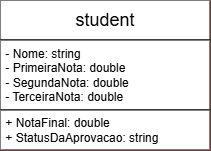

The diagram above was exported from draw.io. Its source (the exported page's mxGraphModel, read from the mxfile embedded in the PNG):
<mxGraphModel dx="589" dy="347" grid="1" gridSize="10" guides="1" tooltips="1" connect="1" arrows="1" fold="1" page="0" pageScale="1" pageWidth="827" pageHeight="1169" background="light-dark(#ffffff, #121212)" math="0" shadow="0">
  <root>
    <mxCell id="0" />
    <mxCell id="1" parent="0" />
    <mxCell id="9EYrdOlTvqVr7wjpy033-6" connectable="0" parent="1" style="group;fillColor=default;fontColor=#ffffff;strokeColor=#B20000;fillStyle=auto;" value="" vertex="1">
      <mxGeometry height="150" width="210" x="340" y="90" as="geometry" />
    </mxCell>
    <mxCell id="9EYrdOlTvqVr7wjpy033-2" parent="9EYrdOlTvqVr7wjpy033-6" style="rounded=0;whiteSpace=wrap;html=1;fillColor=default;" value="&lt;font style=&quot;font-size: 18px;&quot;&gt;student&lt;/font&gt;" vertex="1">
      <mxGeometry height="40" width="210" as="geometry" />
    </mxCell>
    <mxCell id="9EYrdOlTvqVr7wjpy033-4" parent="9EYrdOlTvqVr7wjpy033-6" style="rounded=0;whiteSpace=wrap;html=1;align=left;fillColor=default;" value="&amp;nbsp;- Nome: string&lt;div&gt;&amp;nbsp;- PrimeiraNota: double&lt;/div&gt;&lt;div&gt;&amp;nbsp;- SegundaNota: double&lt;/div&gt;&lt;div&gt;&amp;nbsp;- TerceiraNota: double&lt;/div&gt;" vertex="1">
      <mxGeometry height="70" width="210" y="40" as="geometry" />
    </mxCell>
    <mxCell id="9EYrdOlTvqVr7wjpy033-5" parent="9EYrdOlTvqVr7wjpy033-6" style="rounded=0;whiteSpace=wrap;html=1;align=left;fillColor=default;" value="&amp;nbsp;+ NotaFinal: double&lt;div&gt;&amp;nbsp;+ StatusDaAprovacao: string&lt;/div&gt;" vertex="1">
      <mxGeometry height="40" width="210" y="110" as="geometry" />
    </mxCell>
  </root>
</mxGraphModel>